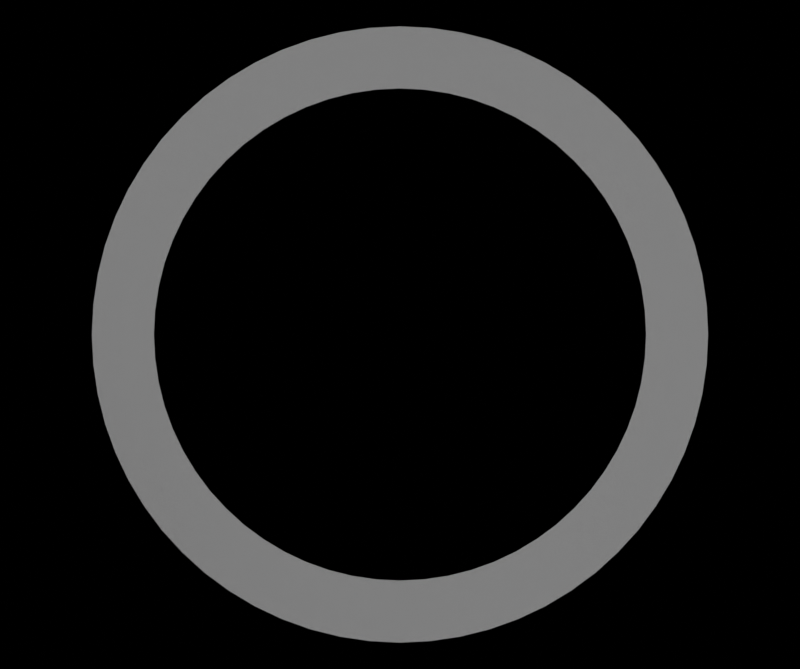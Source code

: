 # Source: spacer_musgrave_and_white_texture_mix.blend  (saved by Blender 3.4.6; exported with 4.5.12 LTS)
import bpy
from mathutils import Matrix  # noqa: F401  (used for matrix-valued properties, if any)

bpy.ops.wm.read_factory_settings(use_empty=True)
scene = bpy.context.scene
scene.name = 'Scene'

# ---- collections
col_collection = bpy.data.collections.new('Collection'); scene.collection.children.link(col_collection)

# ---- materials (node trees are filled in below, after node groups)
mat_spacer_material = bpy.data.materials.new('spacer_material')

# ---- material node trees
mat_spacer_material.use_nodes = True; mat_spacer_material.node_tree.nodes.clear()
_N = mat_spacer_material.node_tree.nodes; _L = mat_spacer_material.node_tree.links
n0 = _N.new('ShaderNodeAmbientOcclusion'); n0.name = 'Node'; n0.location = (-102222, 100761)
n1 = _N.new('ShaderNodeBsdfPrincipled'); n1.name = 'Principled BSDF'; n1.location = (-76, 697)
n1.distribution = 'GGX'
n1.subsurface_method = 'RANDOM_WALK_SKIN'
n1.inputs[1].default_value = 1.0
n1.inputs[2].default_value = 0.1188
n1.inputs[3].default_value = 2.3
n1.inputs[11].default_value = 0.0
n1.inputs[20].default_value = 0.0
n1.inputs[27].default_value = (0.0, 0.0, 0.0, 1.0)
n1.inputs[28].default_value = 0.2
n2 = _N.new('ShaderNodeValToRGB'); n2.name = 'ColorRamp.001'; n2.location = (-328, 694)
while len(n2.color_ramp.elements) > 1: n2.color_ramp.elements.remove(n2.color_ramp.elements[-1])
n2.color_ramp.elements[0].position = 0.0; n2.color_ramp.elements[0].color = (0.0, 0.0, 0.0, 1.0)
_e = n2.color_ramp.elements.new(1.0); _e.color = (0.6096, 0.6096, 0.6096, 1.0)
n3 = _N.new('ShaderNodeMixRGB'); n3.name = 'Mix (Legacy)'; n3.location = (-497, 677)
n3.inputs[0].default_value = 0.3
n3.inputs[1].default_value = (1.0, 1.0, 1.0, 1.0)
n4 = _N.new('ShaderNodeTexNoise'); n4.name = 'Musgrave Texture'; n4.location = (-256, 461)
n4.width = 150
n4.normalize = False
n4.inputs[2].default_value = 5e+04
n4.inputs[3].default_value = 14.0
n4.inputs[4].default_value = 1.0
n4.inputs[5].default_value = 2.4
n5 = _N.new('ShaderNodeMapping'); n5.name = 'Mapping'; n5.location = (-442, 433)
n6 = _N.new('ShaderNodeTexCoord'); n6.name = 'Texture Coordinate'; n6.location = (-616, 429)
n7 = _N.new('ShaderNodeOutputMaterial'); n7.name = 'Material Output'; n7.location = (192, 637)
_L.new(n1.outputs[0], n7.inputs[0])
_L.new(n5.outputs[0], n4.inputs[0])
_L.new(n4.outputs[0], n3.inputs[2])
_L.new(n3.outputs[0], n2.inputs[0])
_L.new(n2.outputs[0], n1.inputs[0])
_L.new(n6.outputs[3], n5.inputs[0])
n7.is_active_output = True

# ---- world
world_world = bpy.data.worlds.new('World'); scene.world = world_world
world_world.use_nodes = True; world_world.node_tree.nodes.clear()
_N = world_world.node_tree.nodes; _L = world_world.node_tree.links
n0 = _N.new('ShaderNodeOutputWorld'); n0.name = 'World Output'; n0.location = (300, 300)
n1 = _N.new('ShaderNodeBackground'); n1.name = 'Background'; n1.location = (10, 300)
n1.inputs[0].default_value = (0.0, 0.0, 0.0, 1.0)
n2 = _N.new('ShaderNodeBackground'); n2.name = 'Background.001'; n2.location = (0, 0)
n2.inputs[0].default_value = (0.0, 0.0, 0.0, 1.0)
_L.new(n1.outputs[0], n0.inputs[0])
n0.is_active_output = True
world_world.color = (0.05088, 0.05088, 0.05088)
world_world.use_sun_shadow = False
world_world.sun_shadow_jitter_overblur = 0.0

# ---- cameras
cam_camera = bpy.data.cameras.new('Camera')
cam_camera.clip_end = 100.0
cam_camera.lens = 130.0
cam_camera.ortho_scale = 7.314

# ---- lights
light_light = bpy.data.lights.new('Light', 'SPOT')
light_light.transmission_factor = 0.0
light_light.energy = 0.05943
light_light.shadow_soft_size = 0.07
light_light.shadow_maximum_resolution = 0.006
light_light.use_absolute_resolution = True
light_light.spot_size = 1.309
light_light.cycles.is_caustics_light = True

# ---- meshes
me_cylinder_001 = bpy.data.meshes.new('Cylinder.001')
me_cylinder_001.from_pydata([(0.0, 0.016, -5e-07), (0.0, 0.016, 5e-07), (0.001568, 0.01592, -5e-07), (0.001568, 0.01592, 5e-07), (0.003121, 0.01569, -5e-07), (0.003121, 0.01569, 5e-07), (0.004645, 0.01531, -5e-07), (0.004645, 0.01531, 5e-07), (0.006123, 0.01478, -5e-07), (0.006123, 0.01478, 5e-07), (0.007542, 0.01411, -5e-07), (0.007542, 0.01411, 5e-07), (0.008889, 0.0133, -5e-07), (0.008889, 0.0133, 5e-07), (0.01015, 0.01237, -5e-07), (0.01015, 0.01237, 5e-07), (0.01131, 0.01131, -5e-07), (0.01131, 0.01131, 5e-07), (0.01237, 0.01015, -5e-07), (0.01237, 0.01015, 5e-07), (0.0133, 0.008889, -5e-07), (0.0133, 0.008889, 5e-07), (0.01411, 0.007542, -5e-07), (0.01411, 0.007542, 5e-07), (0.01478, 0.006123, -5e-07), (0.01478, 0.006123, 5e-07), (0.01531, 0.004645, -5e-07), (0.01531, 0.004645, 5e-07), (0.01569, 0.003121, -5e-07), (0.01569, 0.003121, 5e-07), (0.01592, 0.001568, -5e-07), (0.01592, 0.001568, 5e-07), (0.016, 0.0, -5e-07), (0.016, 0.0, 5e-07), (0.01592, -0.001568, -5e-07), (0.01592, -0.001568, 5e-07), (0.01569, -0.003121, -5e-07), (0.01569, -0.003121, 5e-07), (0.01531, -0.004645, -5e-07), (0.01531, -0.004645, 5e-07), (0.01478, -0.006123, -5e-07), (0.01478, -0.006123, 5e-07), (0.01411, -0.007542, -5e-07), (0.01411, -0.007542, 5e-07), (0.0133, -0.008889, -5e-07), (0.0133, -0.008889, 5e-07), (0.01237, -0.01015, -5e-07), (0.01237, -0.01015, 5e-07), (0.01131, -0.01131, -5e-07), (0.01131, -0.01131, 5e-07), (0.01015, -0.01237, -5e-07), (0.01015, -0.01237, 5e-07), (0.008889, -0.0133, -5e-07), (0.008889, -0.0133, 5e-07), (0.007542, -0.01411, -5e-07), (0.007542, -0.01411, 5e-07), (0.006123, -0.01478, -5e-07), (0.006123, -0.01478, 5e-07), (0.004645, -0.01531, -5e-07), (0.004645, -0.01531, 5e-07), (0.003121, -0.01569, -5e-07), (0.003121, -0.01569, 5e-07), (0.001568, -0.01592, -5e-07), (0.001568, -0.01592, 5e-07), (0.0, -0.016, -5e-07), (0.0, -0.016, 5e-07), (-0.001568, -0.01592, -5e-07), (-0.001568, -0.01592, 5e-07), (-0.003121, -0.01569, -5e-07), (-0.003121, -0.01569, 5e-07), (-0.004645, -0.01531, -5e-07), (-0.004645, -0.01531, 5e-07), (-0.006123, -0.01478, -5e-07), (-0.006123, -0.01478, 5e-07), (-0.007542, -0.01411, -5e-07), (-0.007542, -0.01411, 5e-07), (-0.008889, -0.0133, -5e-07), (-0.008889, -0.0133, 5e-07), (-0.01015, -0.01237, -5e-07), (-0.01015, -0.01237, 5e-07), (-0.01131, -0.01131, -5e-07), (-0.01131, -0.01131, 5e-07), (-0.01237, -0.01015, -5e-07), (-0.01237, -0.01015, 5e-07), (-0.0133, -0.008889, -5e-07), (-0.0133, -0.008889, 5e-07), (-0.01411, -0.007542, -5e-07), (-0.01411, -0.007542, 5e-07), (-0.01478, -0.006123, -5e-07), (-0.01478, -0.006123, 5e-07), (-0.01531, -0.004645, -5e-07), (-0.01531, -0.004645, 5e-07), (-0.01569, -0.003121, -5e-07), (-0.01569, -0.003121, 5e-07), (-0.01592, -0.001568, -5e-07), (-0.01592, -0.001568, 5e-07), (-0.016, 0.0, -5e-07), (-0.016, 0.0, 5e-07), (-0.01592, 0.001568, -5e-07), (-0.01592, 0.001568, 5e-07), (-0.01569, 0.003121, -5e-07), (-0.01569, 0.003121, 5e-07), (-0.01531, 0.004645, -5e-07), (-0.01531, 0.004645, 5e-07), (-0.01478, 0.006123, -5e-07), (-0.01478, 0.006123, 5e-07), (-0.01411, 0.007542, -5e-07), (-0.01411, 0.007542, 5e-07), (-0.0133, 0.008889, -5e-07), (-0.0133, 0.008889, 5e-07), (-0.01237, 0.01015, -5e-07), (-0.01237, 0.01015, 5e-07), (-0.01131, 0.01131, -5e-07), (-0.01131, 0.01131, 5e-07), (-0.01015, 0.01237, -5e-07), (-0.01015, 0.01237, 5e-07), (-0.008889, 0.0133, -5e-07), (-0.008889, 0.0133, 5e-07), (-0.007542, 0.01411, -5e-07), (-0.007542, 0.01411, 5e-07), (-0.006123, 0.01478, -5e-07), (-0.006123, 0.01478, 5e-07), (-0.004645, 0.01531, -5e-07), (-0.004645, 0.01531, 5e-07), (-0.003121, 0.01569, -5e-07), (-0.003121, 0.01569, 5e-07), (-0.001568, 0.01592, -5e-07), (-0.001568, 0.01592, 5e-07)], [], [(0, 1, 3, 2), (2, 3, 5, 4), (4, 5, 7, 6), (6, 7, 9, 8), (8, 9, 11, 10), (10, 11, 13, 12), (12, 13, 15, 14), (14, 15, 17, 16), (16, 17, 19, 18), (18, 19, 21, 20), (20, 21, 23, 22), (22, 23, 25, 24), (24, 25, 27, 26), (26, 27, 29, 28), (28, 29, 31, 30), (30, 31, 33, 32), (32, 33, 35, 34), (34, 35, 37, 36), (36, 37, 39, 38), (38, 39, 41, 40), (40, 41, 43, 42), (42, 43, 45, 44), (44, 45, 47, 46), (46, 47, 49, 48), (48, 49, 51, 50), (50, 51, 53, 52), (52, 53, 55, 54), (54, 55, 57, 56), (56, 57, 59, 58), (58, 59, 61, 60), (60, 61, 63, 62), (62, 63, 65, 64), (64, 65, 67, 66), (66, 67, 69, 68), (68, 69, 71, 70), (70, 71, 73, 72), (72, 73, 75, 74), (74, 75, 77, 76), (76, 77, 79, 78), (78, 79, 81, 80), (80, 81, 83, 82), (82, 83, 85, 84), (84, 85, 87, 86), (86, 87, 89, 88), (88, 89, 91, 90), (90, 91, 93, 92), (92, 93, 95, 94), (94, 95, 97, 96), (96, 97, 99, 98), (98, 99, 101, 100), (100, 101, 103, 102), (102, 103, 105, 104), (104, 105, 107, 106), (106, 107, 109, 108), (108, 109, 111, 110), (110, 111, 113, 112), (112, 113, 115, 114), (114, 115, 117, 116), (116, 117, 119, 118), (118, 119, 121, 120), (120, 121, 123, 122), (122, 123, 125, 124), (124, 125, 127, 126), (126, 127, 1, 0)])
_uv = me_cylinder_001.uv_layers.new(name='UVMap')
_uv.uv.foreach_set('vector', [1.0, 0.0, 1.0, 1.0, 0.9844, 1.0, 0.9844, 0.0, 0.9844, 0.0, 0.9844, 1.0, 0.9688, 1.0, 0.9688, 0.0, 0.9688, 0.0, 0.9688, 1.0, 0.9531, 1.0, 0.9531, 0.0, 0.9531, 0.0, 0.9531, 1.0, 0.9375, 1.0, 0.9375, 0.0, 0.9375, 0.0, 0.9375, 1.0, 0.9219, 1.0, 0.9219, 0.0, 0.9219, 0.0, 0.9219, 1.0, 0.9062, 1.0, 0.9062, 0.0, 0.9062, 0.0, 0.9062, 1.0, 0.8906, 1.0, 0.8906, 0.0, 0.8906, 0.0, 0.8906, 1.0, 0.875, 1.0, 0.875, 0.0, 0.875, 0.0, 0.875, 1.0, 0.8594, 1.0, 0.8594, 0.0, 0.8594, 0.0, 0.8594, 1.0, 0.8438, 1.0, 0.8438, 0.0, 0.8438, 0.0, 0.8438, 1.0, 0.8281, 1.0, 0.8281, 0.0, 0.8281, 0.0, 0.8281, 1.0, 0.8125, 1.0, 0.8125, 0.0, 0.8125, 0.0, 0.8125, 1.0, 0.7969, 1.0, 0.7969, 0.0, 0.7969, 0.0, 0.7969, 1.0, 0.7812, 1.0, 0.7812, 0.0, 0.7812, 0.0, 0.7812, 1.0, 0.7656, 1.0, 0.7656, 0.0, 0.7656, 0.0, 0.7656, 1.0, 0.75, 1.0, 0.75, 0.0, 0.75, 0.0, 0.75, 1.0, 0.7344, 1.0, 0.7344, 0.0, 0.7344, 0.0, 0.7344, 1.0, 0.7188, 1.0, 0.7188, 0.0, 0.7188, 0.0, 0.7188, 1.0, 0.7031, 1.0, 0.7031, 0.0, 0.7031, 0.0, 0.7031, 1.0, 0.6875, 1.0, 0.6875, 0.0, 0.6875, 0.0, 0.6875, 1.0, 0.6719, 1.0, 0.6719, 0.0, 0.6719, 0.0, 0.6719, 1.0, 0.6562, 1.0, 0.6562, 0.0, 0.6562, 0.0, 0.6562, 1.0, 0.6406, 1.0, 0.6406, 0.0, 0.6406, 0.0, 0.6406, 1.0, 0.625, 1.0, 0.625, 0.0, 0.625, 0.0, 0.625, 1.0, 0.6094, 1.0, 0.6094, 0.0, 0.6094, 0.0, 0.6094, 1.0, 0.5938, 1.0, 0.5938, 0.0, 0.5938, 0.0, 0.5938, 1.0, 0.5781, 1.0, 0.5781, 0.0, 0.5781, 0.0, 0.5781, 1.0, 0.5625, 1.0, 0.5625, 0.0, 0.5625, 0.0, 0.5625, 1.0, 0.5469, 1.0, 0.5469, 0.0, 0.5469, 0.0, 0.5469, 1.0, 0.5312, 1.0, 0.5312, 0.0, 0.5312, 0.0, 0.5312, 1.0, 0.5156, 1.0, 0.5156, 0.0, 0.5156, 0.0, 0.5156, 1.0, 0.5, 1.0, 0.5, 0.0, 0.5, 0.0, 0.5, 1.0, 0.4844, 1.0, 0.4844, 0.0, 0.4844, 0.0, 0.4844, 1.0, 0.4688, 1.0, 0.4688, 0.0, 0.4688, 0.0, 0.4688, 1.0, 0.4531, 1.0, 0.4531, 0.0, 0.4531, 0.0, 0.4531, 1.0, 0.4375, 1.0, 0.4375, 0.0, 0.4375, 0.0, 0.4375, 1.0, 0.4219, 1.0, 0.4219, 0.0, 0.4219, 0.0, 0.4219, 1.0, 0.4062, 1.0, 0.4062, 0.0, 0.4062, 0.0, 0.4062, 1.0, 0.3906, 1.0, 0.3906, 0.0, 0.3906, 0.0, 0.3906, 1.0, 0.375, 1.0, 0.375, 0.0, 0.375, 0.0, 0.375, 1.0, 0.3594, 1.0, 0.3594, 0.0, 0.3594, 0.0, 0.3594, 1.0, 0.3438, 1.0, 0.3438, 0.0, 0.3438, 0.0, 0.3438, 1.0, 0.3281, 1.0, 0.3281, 0.0, 0.3281, 0.0, 0.3281, 1.0, 0.3125, 1.0, 0.3125, 0.0, 0.3125, 0.0, 0.3125, 1.0, 0.2969, 1.0, 0.2969, 0.0, 0.2969, 0.0, 0.2969, 1.0, 0.2812, 1.0, 0.2812, 0.0, 0.2812, 0.0, 0.2812, 1.0, 0.2656, 1.0, 0.2656, 0.0, 0.2656, 0.0, 0.2656, 1.0, 0.25, 1.0, 0.25, 0.0, 0.25, 0.0, 0.25, 1.0, 0.2344, 1.0, 0.2344, 0.0, 0.2344, 0.0, 0.2344, 1.0, 0.2188, 1.0, 0.2188, 0.0, 0.2188, 0.0, 0.2188, 1.0, 0.2031, 1.0, 0.2031, 0.0, 0.2031, 0.0, 0.2031, 1.0, 0.1875, 1.0, 0.1875, 0.0, 0.1875, 0.0, 0.1875, 1.0, 0.1719, 1.0, 0.1719, 0.0, 0.1719, 0.0, 0.1719, 1.0, 0.1562, 1.0, 0.1562, 0.0, 0.1562, 0.0, 0.1562, 1.0, 0.1406, 1.0, 0.1406, 0.0, 0.1406, 0.0, 0.1406, 1.0, 0.125, 1.0, 0.125, 0.0, 0.125, 0.0, 0.125, 1.0, 0.1094, 1.0, 0.1094, 0.0, 0.1094, 0.0, 0.1094, 1.0, 0.09375, 1.0, 0.09375, 0.0, 0.09375, 0.0, 0.09375, 1.0, 0.07812, 1.0, 0.07812, 0.0, 0.07812, 0.0, 0.07812, 1.0, 0.0625, 1.0, 0.0625, 0.0, 0.0625, 0.0, 0.0625, 1.0, 0.04688, 1.0, 0.04688, 0.0, 0.04688, 0.0, 0.04688, 1.0, 0.03125, 1.0, 0.03125, 0.0, 0.03125, 0.0, 0.03125, 1.0, 0.01562, 1.0, 0.01562, 0.0, 0.01562, 0.0, 0.01562, 1.0, 0.0, 1.0, 0.0, 0.0])
me_cylinder_001.materials.append(mat_spacer_material)
me_cylinder_001.update()

# ---- objects
ob_l0_top = bpy.data.objects.new('L0_top', light_light)
ob_camera = bpy.data.objects.new('Camera', cam_camera)
ob_spacer_ring_train = bpy.data.objects.new('spacer_ring_train', me_cylinder_001)

# ---- transforms, parenting, visibility, modifiers, constraints
ob_l0_top.location = (0.0, 0.0, 0.15)
ob_l0_top.rotation_euler = (-0.2173, 0.42, 0.0)
ob_l0_top.lock_rotations_4d = False
ob_l0_top.empty_display_type = 'ARROWS'
ob_l0_top.color = (0.0, 0.0, 0.0, 0.0)
ob_l0_top.lineart.crease_threshold = 0.0
_c = ob_l0_top.constraints.new('TRACK_TO'); _c.name = 'Track To'
_c.influence = 0.95
ob_camera.location = (0.0, 0.0, 0.15)
ob_camera.lock_rotations_4d = False
ob_camera.empty_display_type = 'ARROWS'
ob_camera.color = (0.0, 0.0, 0.0, 0.0)
ob_camera.display_type = 'WIRE'
ob_camera.lineart.crease_threshold = 0.0
ob_spacer_ring_train.location = (0.0, 0.0, 0.0)
_m = ob_spacer_ring_train.modifiers.new('Solidify', 'SOLIDIFY')
_m.thickness = 0.003222

# ---- collection membership
col_collection.objects.link(ob_l0_top)
col_collection.objects.link(ob_camera)
col_collection.objects.link(ob_spacer_ring_train)

# ---- scene / render settings (as saved in the file)
scene.camera = ob_camera
scene.frame_start = 1; scene.frame_end = 1048574; scene.frame_set(4)
scene.render.engine = 'CYCLES'
scene.render.resolution_x = 2448
scene.render.resolution_y = 2048
scene.render.fps = 76
scene.render.film_transparent = True
scene.render.use_render_cache = True
scene.cycles.use_denoising = False
scene.cycles.samples = 1024
scene.cycles.time_limit = 20.0
scene.cycles.sampling_pattern = 'TABULATED_SOBOL'
scene.cycles.adaptive_threshold = 0.02
scene.cycles.use_light_tree = False
scene.cycles.film_transparent_roughness = 0.0
scene.view_settings.view_transform = 'Filmic'
scene.view_settings.exposure = 0.5
bpy.context.view_layer.update()
